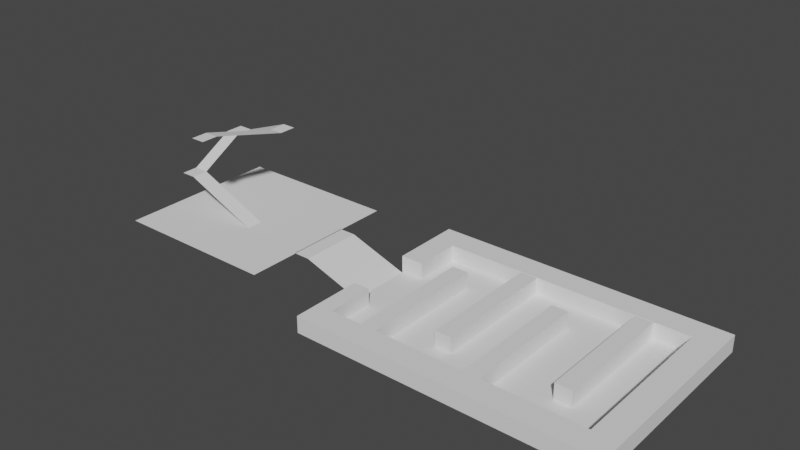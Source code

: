 # Source: Level2.blend  (saved by Blender 2.92.15; exported with 4.5.12 LTS)
import bpy
from mathutils import Matrix  # noqa: F401  (used for matrix-valued properties, if any)

bpy.ops.wm.read_factory_settings(use_empty=True)
scene = bpy.context.scene
scene.name = 'Scene'

# ---- collections
col_collection = bpy.data.collections.new('Collection'); scene.collection.children.link(col_collection)

# ---- world
world_world = bpy.data.worlds.new('World'); scene.world = world_world
world_world.use_nodes = True; world_world.node_tree.nodes.clear()
_N = world_world.node_tree.nodes; _L = world_world.node_tree.links
n0 = _N.new('ShaderNodeOutputWorld'); n0.name = 'World Output'; n0.location = (300, 300)
n1 = _N.new('ShaderNodeBackground'); n1.name = 'Background'; n1.location = (10, 300)
n1.inputs[0].default_value = (0.05088, 0.05088, 0.05088, 1.0)
_L.new(n1.outputs[0], n0.inputs[0])
n0.is_active_output = True
world_world.color = (0.05088, 0.05088, 0.05088)
world_world.use_sun_shadow = False
world_world.sun_shadow_jitter_overblur = 0.0

# ---- meshes
me_plane = bpy.data.meshes.new('Plane')
me_plane.from_pydata([(-1.0, -1.0, 0.0), (1.0, -1.0, 0.0), (-1.0, 1.0, 0.0), (1.0, 1.0, 0.0)], [], [(0, 1, 3, 2)])
_uv = me_plane.uv_layers.new(name='UVMap')
_uv.uv.foreach_set('vector', [0.0, 0.0, 1.0, 0.0, 1.0, 1.0, 0.0, 1.0])
me_plane.use_remesh_fix_poles = True
me_plane.use_remesh_preserve_attributes = False
me_plane.use_mirror_vertex_groups = False
me_plane.update()
me_plane_001 = bpy.data.meshes.new('Plane.001')
me_plane_001.from_pydata([(-1.0, -1.0, 0.0), (1.0, -1.0, 0.0), (-1.0, 1.0, 0.0), (1.0, 1.0, 0.0), (-1.329, -1.0, -0.7035), (-1.329, 1.0, -0.7035), (-1.24, 6.37, 2.808), (-1.569, 6.37, 2.105), (-1.24, 8.514, 2.808), (-1.569, 8.514, 2.105), (-0.3329, 6.37, 7.129), (-0.3329, 8.514, 7.129), (-0.02256, 6.37, 7.792), (-0.02256, 8.514, 7.792), (-0.5409, -3.327, 9.564), (-0.2306, -3.327, 10.23), (-0.5409, -5.354, 9.564), (-0.2306, -5.354, 10.23)], [], [(0, 1, 3, 2), (0, 2, 5, 4), (5, 2, 6, 7), (7, 6, 8, 9), (8, 6, 10, 11), (11, 10, 12, 13), (12, 10, 14, 15), (15, 14, 16, 17)])
_uv = me_plane_001.uv_layers.new(name='UVMap')
_uv.uv.foreach_set('vector', [0.5273, 0.5117, 8.941e-08, 0.5117, 0.0, 1.51e-07, 0.5273, 0.0, 6.237e-05, 0.9999, 6.231e-05, 6.234e-05, 1.002, 6.231e-05, 1.002, 0.9999, 0.9904, 1.0, 3.339e-05, 1.006, 3.373e-05, 3.339e-05, 0.9904, 0.006099, 6.019e-05, 6.041e-05, 1.003, 6.019e-05, 1.003, 0.9999, 6.019e-05, 0.9999, 1.005, 0.9999, 6.983e-05, 0.9999, 6.967e-05, 6.978e-05, 1.005, 6.967e-05, 5.842e-05, 5.842e-05, 0.9999, 5.842e-05, 0.9999, 1.002, 5.842e-05, 1.002, 1.0, 0.9847, 2.776e-05, 1.0, 2.654e-05, 0.01528, 1.0, 2.654e-05, 6.008e-05, 1.006, 6.02e-05, 6.008e-05, 0.9999, 6.008e-05, 0.9999, 1.006])
me_plane_001.use_remesh_fix_poles = True
me_plane_001.use_remesh_preserve_attributes = False
me_plane_001.use_mirror_vertex_groups = False
me_plane_001.update()
me_plane_002 = bpy.data.meshes.new('Plane.002')
me_plane_002.from_pydata([(-1.0, -1.0, 0.0), (1.0, -1.0, 0.0), (-1.0, 1.0, 0.0), (1.0, 1.0, 0.0), (8.14, -1.0, -2.408), (8.14, 1.0, -2.408)], [], [(0, 1, 3, 2), (3, 1, 4, 5)])
_uv = me_plane_002.uv_layers.new(name='UVMap')
_uv.uv.foreach_set('vector', [1.0, 1.0, 8.941e-08, 1.0, 0.0, 1.51e-07, 1.0, 0.0, 2.848e-07, 0.0, 1.004, 1.107e-07, 1.004, 1.0, 0.0, 1.0])
me_plane_002.use_remesh_fix_poles = True
me_plane_002.use_remesh_preserve_attributes = False
me_plane_002.use_mirror_vertex_groups = False
me_plane_002.update()
me_plane_003 = bpy.data.meshes.new('Plane.003')
me_plane_003.from_pydata([(-1.0, -1.0, 0.0), (1.0, -1.0, 0.0), (-1.0, 1.0, 0.0), (1.0, 1.0, 0.0), (33.79, -1.0, 0.0), (33.79, 1.0, 0.0)], [], [(0, 1, 3, 2), (3, 1, 4, 5)])
_uv = me_plane_003.uv_layers.new(name='UVMap')
_uv.uv.foreach_set('vector', [1.0, 1.0, 8.941e-08, 1.0, 0.0, 0.0, 1.0, 0.0, 0.0, 5.453e-08, 1.002, 0.0, 1.002, 1.0, 8.87e-07, 1.0])
me_plane_003.use_remesh_fix_poles = True
me_plane_003.use_remesh_preserve_attributes = False
me_plane_003.use_mirror_vertex_groups = False
me_plane_003.update()
me_cube = bpy.data.meshes.new('Cube')
me_cube.from_pydata([(-1.0, -1.0, -1.0), (-1.0, -1.0, 1.0), (-1.0, 1.0, -1.0), (-1.0, 1.0, 1.0), (1.0, -1.0, -1.0), (1.0, -1.0, 1.0), (1.0, 1.0, -1.0), (1.0, 1.0, 1.0), (-1.0, -4.704, -1.0), (-1.0, -4.704, 1.0), (1.0, -4.704, 1.0), (1.0, -4.704, -1.0), (-1.0, -7.668, -1.0), (-1.0, -7.668, 1.0), (1.0, -7.668, 1.0), (1.0, -7.668, -1.0), (31.34, -4.704, 1.0), (31.34, -4.704, -1.0), (31.34, -7.668, 1.0), (31.34, -7.668, -1.0), (34.38, -4.704, 1.0), (34.38, -4.704, -1.0), (34.38, -7.668, 1.0), (34.38, -7.668, -1.0), (31.34, 14.28, 1.0), (31.34, 14.28, -1.0), (34.38, 14.28, 1.0), (34.38, 14.28, -1.0), (31.34, 17.26, 1.0), (31.34, 17.26, -1.0), (34.38, 17.26, 1.0), (34.38, 17.26, -1.0), (1.908, 14.28, 1.0), (1.908, 14.28, -1.0), (1.908, 17.26, 1.0), (1.908, 17.26, -1.0), (-0.8893, 14.28, 1.0), (-0.8893, 14.28, -1.0), (-0.8893, 17.26, 1.0), (-0.8893, 17.26, -1.0), (1.908, 8.804, 1.0), (1.908, 8.804, -1.0), (-0.8893, 8.804, 1.0), (-0.8893, 8.804, -1.0), (16.19, -7.668, -1.0), (16.19, -7.668, 1.0), (16.19, -4.704, 1.0), (16.19, -4.704, -1.0), (16.63, 17.26, -1.0), (16.63, 17.26, 1.0), (16.63, 14.28, -1.0), (16.63, 14.28, 1.0), (34.38, 4.855, -1.0), (34.38, 4.855, 1.0), (31.34, 4.855, 1.0), (31.34, 4.855, -1.0)], [], [(0, 1, 3, 2), (2, 3, 7, 6), (6, 7, 5, 4), (1, 0, 8, 9), (2, 6, 4, 0), (7, 3, 1, 5), (8, 11, 15, 12), (0, 4, 11, 8), (5, 1, 9, 10), (4, 5, 10, 11), (15, 14, 13, 12), (9, 8, 12, 13), (10, 9, 13, 14), (45, 44, 19, 18), (19, 17, 21, 23), (47, 46, 16, 17), (44, 47, 17, 19), (46, 45, 18, 16), (21, 20, 22, 23), (53, 52, 27, 26), (16, 18, 22, 20), (18, 19, 23, 22), (24, 26, 30, 28), (55, 54, 24, 25), (54, 53, 26, 24), (52, 55, 25, 27), (29, 28, 30, 31), (26, 27, 31, 30), (27, 25, 29, 31), (49, 48, 35, 34), (35, 33, 37, 39), (48, 50, 33, 35), (51, 49, 34, 32), (50, 51, 32, 33), (37, 36, 38, 39), (34, 35, 39, 38), (32, 34, 38, 36), (37, 33, 41, 43), (41, 40, 42, 43), (36, 37, 43, 42), (32, 36, 42, 40), (33, 32, 40, 41), (10, 14, 45, 46), (15, 11, 47, 44), (11, 10, 46, 47), (14, 15, 44, 45), (25, 24, 51, 50), (24, 28, 49, 51), (29, 25, 50, 48), (28, 29, 48, 49), (21, 17, 55, 52), (16, 20, 53, 54), (17, 16, 54, 55), (20, 21, 52, 53)])
_uv = me_cube.uv_layers.new(name='UVMap')
_uv.uv.foreach_set('vector', [1.0, 1.192e-07, 1.0, 1.0, 0.0, 1.0, 8.941e-08, 0.0, 1.0, 1.192e-07, 1.0, 1.0, 0.0, 1.0, 8.941e-08, 0.0, 0.0, 1.0, 8.941e-08, 0.0, 1.0, 1.49e-07, 1.0, 1.0, 1.0, 0.0, 1.0, 0.9931, 0.0, 0.9931, 1.287e-07, 1.931e-07, -0.03516, -0.01562, 1.0, -0.01562, 1.0, 1.0, -0.03516, 1.0, 0.0, 3.576e-07, 1.0, 0.0, 1.0, 1.0, 1.192e-07, 1.0, 0.125, 0.75, 0.375, 0.75, 0.375, 0.75, 0.125, 0.75, 0.125, 0.75, 0.375, 0.75, 0.375, 0.75, 0.125, 0.75, 0.997, 1.0, 0.0, 1.0, 4.023e-07, 0.0, 0.997, 2.575e-07, 1.005, 1.0, 0.0, 1.0, 4.023e-07, 0.0, 1.005, 2.575e-07, 0.0, 1.0, 8.941e-08, 0.0, 1.0, 1.49e-07, 1.0, 1.0, 0.0, 1.003, 1.608e-07, 0.0, 1.0, 1.206e-07, 1.0, 1.003, 0.0, 1.003, 0.0, 0.0, 1.0, 8.042e-08, 1.0, 1.003, 1.003, 4.818e-08, 1.003, 0.9995, 0.0, 0.9995, 0.0, 9.625e-08, 0.375, 0.75, 0.375, 0.75, 0.375, 0.75, 0.375, 0.75, 0.9955, 4.72e-08, 0.9955, 1.003, 0.0, 1.003, 0.0, 9.429e-08, 0.375, 1.0, 0.375, 0.75, 0.375, 0.75, 0.375, 0.75, 1.003, 1.962e-08, 1.003, 1.008, 0.0, 1.008, 1.257e-07, 0.0, 0.0, 0.995, 0.0, 0.0, 1.0, 8.042e-08, 1.0, 0.995, 1.787e-07, -0.004202, 1.004, -0.004202, 1.004, 1.0, 3.549e-07, 1.0, 0.0, 1.009, 6.289e-07, 0.0, 1.0, 0.0, 1.0, 1.009, 1.0, 2.358e-07, 1.0, 1.003, 0.0, 1.003, 0.0, 0.0, 1.0, 1.013, 0.0, 1.013, 0.0, 0.0, 1.0, 1.179e-07, 1.771e-07, -0.008108, 0.996, -0.008108, 0.996, 1.0, 3.517e-07, 1.0, 2.404e-07, 0.003611, 1.004, 0.003611, 1.004, 1.0, 4.773e-07, 1.0, 0.375, 0.75, 0.375, 0.75, 0.375, 0.75, 0.375, 0.75, 1.0, 3.93e-07, 1.0, 0.9992, 0.0, 0.9992, 0.0, 0.0, 1.596e-07, 0.0, 1.001, 0.0, 1.001, 1.0, 0.0, 1.0, 0.375, 0.75, 0.375, 0.75, 0.375, 0.75, 0.375, 0.75, 1.004, 9.314e-08, 1.004, 0.9976, 0.0, 0.9976, 6.48e-08, 1.863e-07, 0.375, 0.75, 0.375, 0.75, 0.375, 0.75, 0.375, 0.75, 0.375, 0.75, 0.375, 0.75, 0.375, 0.75, 0.375, 0.75, 0.9961, 5.467e-08, 0.9961, 1.004, 0.0, 1.004, 0.0, 1.093e-07, 5.872e-07, -0.01562, 0.9976, -0.01562, 0.9976, 1.0, 1.174e-06, 1.0, 1.596e-07, 0.0, 1.005, 0.0, 1.005, 1.0, 0.0, 1.0, 1.0, 0.0, 1.0, 0.9885, 0.0, 0.9885, 0.0, 1.705e-07, 1.002, 0.0, 1.002, 1.0, 1.795e-07, 1.0, 0.0, 0.0, 0.375, 0.75, 0.375, 0.75, 0.375, 0.75, 0.375, 0.75, 1.0, 0.0, 1.0, 1.0, 0.0, 1.0, 0.0, 1.279e-07, 0.0, 1.006, 1.743e-07, 0.0, 1.0, 8.714e-08, 1.0, 1.006, 0.0, 0.9955, 0.0, 0.0, 1.0, 8.714e-08, 1.0, 0.9955, 0.0, 0.9944, 1.743e-07, 0.0, 1.0, 8.714e-08, 1.0, 0.9944, 1.0, 3.929e-08, 1.0, 1.008, -0.004494, 1.008, -0.004494, 1.962e-08, 0.375, 0.75, 0.375, 0.75, 0.375, 0.75, 0.375, 0.75, 1.0, 0.0, 1.0, 1.003, -0.01231, 1.003, -0.01231, 4.72e-08, 1.0, 0.0, 1.0, 0.9995, -0.02012, 0.9995, -0.02012, 4.818e-08, 0.0, 6.48e-08, 0.9976, 0.0, 0.9976, 1.0, 5.872e-07, 1.0, 1.0, 0.0, 1.0, 1.004, -0.01172, 1.004, -0.01172, 5.467e-08, 0.375, 0.75, 0.375, 0.75, 0.375, 0.75, 0.375, 0.75, 1.0, 0.0, 1.0, 0.9976, -0.007812, 0.9976, -0.007812, 9.314e-08, 0.375, 0.75, 0.375, 0.75, 0.375, 0.75, 0.375, 0.75, 0.0, 1.005e-07, 1.004, 0.0, 1.004, 1.004, 2.404e-07, 1.004, 0.0, 5.025e-08, 0.996, 0.0, 0.996, 0.9958, 1.771e-07, 0.9958, 0.0, 5.025e-08, 1.004, 0.0, 1.004, 1.008, 1.787e-07, 1.008])
me_cube.use_remesh_fix_poles = True
me_cube.use_remesh_preserve_attributes = False
me_cube.use_mirror_vertex_groups = False
me_cube.update()
me_cube_001 = bpy.data.meshes.new('Cube.001')
me_cube_001.from_pydata([(-1.0, -1.0, -1.0), (-1.0, -1.0, 1.0), (-1.0, 1.0, -1.0), (-1.0, 1.0, 1.0), (1.0, -1.0, -1.0), (1.0, -1.0, 1.0), (1.0, 1.0, -1.0), (1.0, 1.0, 1.0), (-1.0, -9.567, -1.0), (-1.0, -9.567, 1.0), (1.0, -9.567, 1.0), (1.0, -9.567, -1.0), (-1.0, 5.678, 1.0), (-1.0, 5.678, -1.0), (1.0, 5.678, -1.0), (1.0, 5.678, 1.0)], [], [(0, 1, 3, 2), (2, 3, 12, 13), (6, 7, 5, 4), (1, 0, 8, 9), (2, 6, 4, 0), (7, 3, 1, 5), (11, 10, 9, 8), (0, 4, 11, 8), (5, 1, 9, 10), (4, 5, 10, 11), (13, 12, 15, 14), (7, 6, 14, 15), (6, 2, 13, 14), (3, 7, 15, 12)])
_uv = me_cube_001.uv_layers.new(name='UVMap')
_uv.uv.foreach_set('vector', [0.375, 0.0, 0.625, 0.0, 0.625, 0.25, 0.375, 0.25, 0.375, 0.25, 0.625, 0.25, 0.625, 0.25, 0.375, 0.25, 0.375, 0.5, 0.625, 0.5, 0.625, 0.75, 0.375, 0.75, 0.625, 0.0, 0.375, 0.0, 0.375, 0.0, 0.625, 0.0, 0.125, 0.5, 0.375, 0.5, 0.375, 0.75, 0.125, 0.75, 0.625, 0.5, 0.875, 0.5, 0.875, 0.75, 0.625, 0.75, 0.375, 0.75, 0.625, 0.75, 0.625, 1.0, 0.375, 1.0, 0.125, 0.75, 0.375, 0.75, 0.375, 0.75, 0.125, 0.75, 0.625, 0.75, 0.875, 0.75, 0.875, 0.75, 0.625, 0.75, 0.375, 0.75, 0.625, 0.75, 0.625, 0.75, 0.375, 0.75, 0.375, 0.25, 0.625, 0.25, 0.625, 0.5, 0.375, 0.5, 0.625, 0.5, 0.375, 0.5, 0.375, 0.5, 0.625, 0.5, 0.375, 0.5, 0.125, 0.5, 0.125, 0.5, 0.375, 0.5, 0.875, 0.5, 0.625, 0.5, 0.625, 0.5, 0.875, 0.5])
me_cube_001.use_remesh_fix_poles = True
me_cube_001.use_remesh_preserve_attributes = False
me_cube_001.use_mirror_vertex_groups = False
me_cube_001.update()
me_cube_002 = bpy.data.meshes.new('Cube.002')
me_cube_002.from_pydata([(-1.0, -1.0, -1.0), (-1.0, -1.0, 1.0), (-1.0, 1.0, -1.0), (-1.0, 1.0, 1.0), (1.0, -1.0, -1.0), (1.0, -1.0, 1.0), (1.0, 1.0, -1.0), (1.0, 1.0, 1.0), (-1.0, -9.567, -1.0), (-1.0, -9.567, 1.0), (1.0, -9.567, 1.0), (1.0, -9.567, -1.0), (-1.0, 5.678, 1.0), (-1.0, 5.678, -1.0), (1.0, 5.678, -1.0), (1.0, 5.678, 1.0)], [], [(0, 1, 3, 2), (2, 3, 12, 13), (6, 7, 5, 4), (1, 0, 8, 9), (2, 6, 4, 0), (7, 3, 1, 5), (11, 10, 9, 8), (0, 4, 11, 8), (5, 1, 9, 10), (4, 5, 10, 11), (13, 12, 15, 14), (7, 6, 14, 15), (6, 2, 13, 14), (3, 7, 15, 12)])
_uv = me_cube_002.uv_layers.new(name='UVMap')
_uv.uv.foreach_set('vector', [0.375, 0.0, 0.625, 0.0, 0.625, 0.25, 0.375, 0.25, 0.375, 0.25, 0.625, 0.25, 0.625, 0.25, 0.375, 0.25, 0.375, 0.5, 0.625, 0.5, 0.625, 0.75, 0.375, 0.75, 0.625, 0.0, 0.375, 0.0, 0.375, 0.0, 0.625, 0.0, 0.125, 0.5, 0.375, 0.5, 0.375, 0.75, 0.125, 0.75, 0.625, 0.5, 0.875, 0.5, 0.875, 0.75, 0.625, 0.75, 0.375, 0.75, 0.625, 0.75, 0.625, 1.0, 0.375, 1.0, 0.125, 0.75, 0.375, 0.75, 0.375, 0.75, 0.125, 0.75, 0.625, 0.75, 0.875, 0.75, 0.875, 0.75, 0.625, 0.75, 0.375, 0.75, 0.625, 0.75, 0.625, 0.75, 0.375, 0.75, 0.375, 0.25, 0.625, 0.25, 0.625, 0.5, 0.375, 0.5, 0.625, 0.5, 0.375, 0.5, 0.375, 0.5, 0.625, 0.5, 0.375, 0.5, 0.125, 0.5, 0.125, 0.5, 0.375, 0.5, 0.875, 0.5, 0.625, 0.5, 0.625, 0.5, 0.875, 0.5])
me_cube_002.use_remesh_fix_poles = True
me_cube_002.use_remesh_preserve_attributes = False
me_cube_002.use_mirror_vertex_groups = False
me_cube_002.update()
me_cube_003 = bpy.data.meshes.new('Cube.003')
me_cube_003.from_pydata([(-1.0, -1.0, -1.0), (-1.0, -1.0, 1.0), (-1.0, 1.0, -1.0), (-1.0, 1.0, 1.0), (1.0, -1.0, -1.0), (1.0, -1.0, 1.0), (1.0, 1.0, -1.0), (1.0, 1.0, 1.0), (-1.0, -9.567, -1.0), (-1.0, -9.567, 1.0), (1.0, -9.567, 1.0), (1.0, -9.567, -1.0), (-1.0, 5.678, 1.0), (-1.0, 5.678, -1.0), (1.0, 5.678, -1.0), (1.0, 5.678, 1.0)], [], [(0, 1, 3, 2), (2, 3, 12, 13), (6, 7, 5, 4), (1, 0, 8, 9), (2, 6, 4, 0), (7, 3, 1, 5), (11, 10, 9, 8), (0, 4, 11, 8), (5, 1, 9, 10), (4, 5, 10, 11), (13, 12, 15, 14), (7, 6, 14, 15), (6, 2, 13, 14), (3, 7, 15, 12)])
_uv = me_cube_003.uv_layers.new(name='UVMap')
_uv.uv.foreach_set('vector', [0.375, 0.0, 0.625, 0.0, 0.625, 0.25, 0.375, 0.25, 0.375, 0.25, 0.625, 0.25, 0.625, 0.25, 0.375, 0.25, 0.375, 0.5, 0.625, 0.5, 0.625, 0.75, 0.375, 0.75, 0.625, 0.0, 0.375, 0.0, 0.375, 0.0, 0.625, 0.0, 0.125, 0.5, 0.375, 0.5, 0.375, 0.75, 0.125, 0.75, 0.625, 0.5, 0.875, 0.5, 0.875, 0.75, 0.625, 0.75, 0.375, 0.75, 0.625, 0.75, 0.625, 1.0, 0.375, 1.0, 0.125, 0.75, 0.375, 0.75, 0.375, 0.75, 0.125, 0.75, 0.625, 0.75, 0.875, 0.75, 0.875, 0.75, 0.625, 0.75, 0.375, 0.75, 0.625, 0.75, 0.625, 0.75, 0.375, 0.75, 0.375, 0.25, 0.625, 0.25, 0.625, 0.5, 0.375, 0.5, 0.625, 0.5, 0.375, 0.5, 0.375, 0.5, 0.625, 0.5, 0.375, 0.5, 0.125, 0.5, 0.125, 0.5, 0.375, 0.5, 0.875, 0.5, 0.625, 0.5, 0.625, 0.5, 0.875, 0.5])
me_cube_003.use_remesh_fix_poles = True
me_cube_003.use_remesh_preserve_attributes = False
me_cube_003.use_mirror_vertex_groups = False
me_cube_003.update()
me_cube_004 = bpy.data.meshes.new('Cube.004')
me_cube_004.from_pydata([(-1.0, -1.0, -1.0), (-1.0, -1.0, 1.0), (-1.0, 1.0, -1.0), (-1.0, 1.0, 1.0), (1.0, -1.0, -1.0), (1.0, -1.0, 1.0), (1.0, 1.0, -1.0), (1.0, 1.0, 1.0), (-1.0, -9.567, -1.0), (-1.0, -9.567, 1.0), (1.0, -9.567, 1.0), (1.0, -9.567, -1.0), (-1.0, 5.678, 1.0), (-1.0, 5.678, -1.0), (1.0, 5.678, -1.0), (1.0, 5.678, 1.0)], [], [(0, 1, 3, 2), (2, 3, 12, 13), (6, 7, 5, 4), (1, 0, 8, 9), (2, 6, 4, 0), (7, 3, 1, 5), (11, 10, 9, 8), (0, 4, 11, 8), (5, 1, 9, 10), (4, 5, 10, 11), (13, 12, 15, 14), (7, 6, 14, 15), (6, 2, 13, 14), (3, 7, 15, 12)])
_uv = me_cube_004.uv_layers.new(name='UVMap')
_uv.uv.foreach_set('vector', [0.375, 0.0, 0.625, 0.0, 0.625, 0.25, 0.375, 0.25, 0.375, 0.25, 0.625, 0.25, 0.625, 0.25, 0.375, 0.25, 0.375, 0.5, 0.625, 0.5, 0.625, 0.75, 0.375, 0.75, 0.625, 0.0, 0.375, 0.0, 0.375, 0.0, 0.625, 0.0, 0.125, 0.5, 0.375, 0.5, 0.375, 0.75, 0.125, 0.75, 0.625, 0.5, 0.875, 0.5, 0.875, 0.75, 0.625, 0.75, 0.375, 0.75, 0.625, 0.75, 0.625, 1.0, 0.375, 1.0, 0.125, 0.75, 0.375, 0.75, 0.375, 0.75, 0.125, 0.75, 0.625, 0.75, 0.875, 0.75, 0.875, 0.75, 0.625, 0.75, 0.375, 0.75, 0.625, 0.75, 0.625, 0.75, 0.375, 0.75, 0.375, 0.25, 0.625, 0.25, 0.625, 0.5, 0.375, 0.5, 0.625, 0.5, 0.375, 0.5, 0.375, 0.5, 0.625, 0.5, 0.375, 0.5, 0.125, 0.5, 0.125, 0.5, 0.375, 0.5, 0.875, 0.5, 0.625, 0.5, 0.625, 0.5, 0.875, 0.5])
me_cube_004.use_remesh_fix_poles = True
me_cube_004.use_remesh_preserve_attributes = False
me_cube_004.use_mirror_vertex_groups = False
me_cube_004.update()

# ---- objects
ob_plane = bpy.data.objects.new('Plane', me_plane)
ob_plane_001 = bpy.data.objects.new('Plane.001', me_plane_001)
ob_plane_002 = bpy.data.objects.new('Plane.002', me_plane_002)
ob_plane_003 = bpy.data.objects.new('Plane.003', me_plane_003)
ob_cube = bpy.data.objects.new('Cube', me_cube)
ob_cube_001 = bpy.data.objects.new('Cube.001', me_cube_001)
ob_cube_002 = bpy.data.objects.new('Cube.002', me_cube_002)
ob_cube_003 = bpy.data.objects.new('Cube.003', me_cube_003)
ob_cube_004 = bpy.data.objects.new('Cube.004', me_cube_004)

# ---- transforms, parenting, visibility, modifiers, constraints
ob_plane.location = (0.0, 0.0, 0.0)
ob_plane.scale = (10.0, 10.0, 3.0)
ob_plane.lineart.crease_threshold = 0.0
ob_plane_001.location = (-2.862, -1.919, 1.901)
ob_plane_001.rotation_euler = (0.0, 0.4037, 0.0)
ob_plane_001.scale = (5.0, 1.0, 1.0)
ob_plane_001.lineart.crease_threshold = 0.0
ob_plane_002.location = (10.91, 0.0, 0.0)
ob_plane_002.scale = (1.0, 3.745, 1.0)
ob_plane_002.lineart.crease_threshold = 0.0
ob_plane_003.location = (20.03, 0.0, -2.401)
ob_plane_003.scale = (1.0, 11.63, 1.0)
ob_plane_003.lineart.crease_threshold = 0.0
ob_cube.location = (19.81, -4.83, -1.442)
ob_cube.lineart.crease_threshold = 0.0
ob_cube_001.location = (25.67, 0.0, -1.467)
ob_cube_001.lineart.crease_threshold = 0.0
ob_cube_002.location = (32.07, 3.895, -1.467)
ob_cube_002.lineart.crease_threshold = 0.0
ob_cube_003.location = (38.32, 0.08879, -1.467)
ob_cube_003.lineart.crease_threshold = 0.0
ob_cube_004.location = (45.94, 3.963, -1.467)
ob_cube_004.lineart.crease_threshold = 0.0

# ---- collection membership
col_collection.objects.link(ob_plane)
col_collection.objects.link(ob_plane_001)
col_collection.objects.link(ob_plane_002)
col_collection.objects.link(ob_plane_003)
col_collection.objects.link(ob_cube)
col_collection.objects.link(ob_cube_001)
col_collection.objects.link(ob_cube_002)
col_collection.objects.link(ob_cube_003)
col_collection.objects.link(ob_cube_004)

# ---- scene / render settings (as saved in the file)
scene.frame_start = 1; scene.frame_end = 250; scene.frame_set(1)
scene.render.engine = 'BLENDER_EEVEE_NEXT'
scene.cycles.use_denoising = False
scene.cycles.samples = 128
scene.cycles.sampling_pattern = 'TABULATED_SOBOL'
scene.cycles.use_adaptive_sampling = False
scene.cycles.use_light_tree = False
scene.view_settings.view_transform = 'Filmic'
bpy.context.view_layer.update()

# ---- added for rendering (the .blend has no active camera and no usable light): camera, sun
cam_auto = bpy.data.cameras.new('AutoCamera')
cam_auto.lens = 50.0
cam_auto.sensor_width = 36.0
cam_auto.clip_end = 1156.29
ob_auto_camera = bpy.data.objects.new('AutoCamera', cam_auto)
scene.collection.objects.link(ob_auto_camera)
ob_auto_camera.location = (87.8007, -79.0944, 58.669)
ob_auto_camera.rotation_euler = (1.09748, -7.21219e-08, 0.694738)
scene.camera = ob_auto_camera
light_auto_sun = bpy.data.lights.new('AutoSun', 'SUN')
light_auto_sun.energy = 3.0
light_auto_sun.angle = 0.0523599
ob_auto_sun = bpy.data.objects.new('AutoSun', light_auto_sun)
scene.collection.objects.link(ob_auto_sun)
ob_auto_sun.rotation_euler = (0.872665, 0.174533, 0.523599)
bpy.context.view_layer.update()

